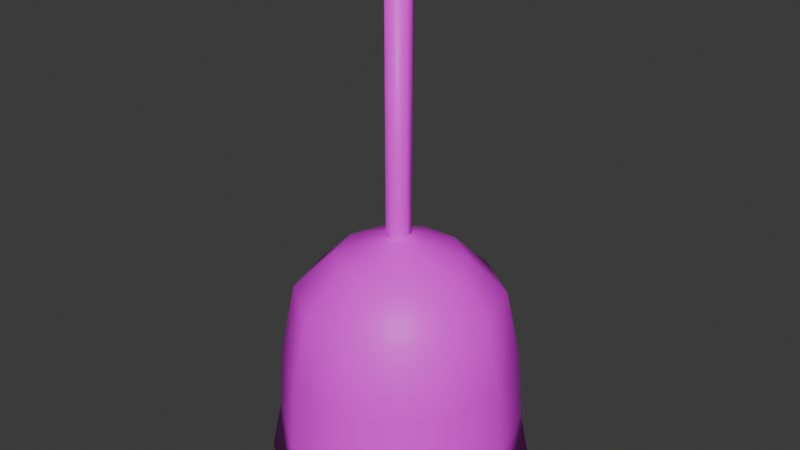 # Source: DenTreo_1.blend  (saved by Blender 4.2.66; exported with 4.5.12 LTS)
import bpy
from mathutils import Matrix  # noqa: F401  (used for matrix-valued properties, if any)

bpy.ops.wm.read_factory_settings(use_empty=True)
scene = bpy.context.scene
scene.name = 'Scene'

# ---- collections
col_collection = bpy.data.collections.new('Collection'); scene.collection.children.link(col_collection)

# ---- images (referenced by path relative to the original .blend; pixels are not part of the script)
import os
ASSET_DIR = os.environ.get("B2B_ASSET_DIR", "")  # directory of the original .blend (textures are referenced by path, not embedded)
HERE = os.path.dirname(os.path.abspath(__file__))  # packed textures are extracted next to this script under _unpacked/

def load_image(name, relpath, width, height, colorspace="sRGB"):
    """Load a texture the original file referenced (path relative to the .blend, or extracted next to this script)."""
    p = next((c for c in (os.path.join(HERE, relpath), os.path.join(ASSET_DIR, relpath)) if relpath and os.path.exists(c)), "")
    if p:
        img = bpy.data.images.load(p, check_existing=True)
        img.name = name
    else:  # same state as the original file: an image datablock whose file is absent (Cycles renders it pink)
        img = bpy.data.images.new(name, width, height)
        img.source = "FILE"
        img.filepath = "//" + (relpath or name)
    img.colorspace_settings.name = colorspace
    return img
img_143086968_2856368904622192_1959732218791162458_n_png_001 = load_image('143086968_2856368904622192_1959732218791162458_n.png.001', '143086968_2856368904622192_1959732218791162458_n.png', 1024, 1024, 'sRGB')

# ---- materials (node trees are filled in below, after node groups)
mat_material = bpy.data.materials.new('Material')
mat_material.alpha_threshold = 0.0
mat_material.use_transparent_shadow = False
mat_material.roughness = 0.5
mat_material.line_color = (0.0, 0.0, 0.0, 1.0)

# ---- material node trees
mat_material.use_nodes = True; mat_material.node_tree.nodes.clear()
_N = mat_material.node_tree.nodes; _L = mat_material.node_tree.links
n0 = _N.new('ShaderNodeOutputMaterial'); n0.name = 'Material Output'; n0.location = (300, 300)
n1 = _N.new('ShaderNodeBsdfPrincipled'); n1.name = 'Principled BSDF'; n1.location = (10, 300)
n1.inputs[3].default_value = 1.45
n2 = _N.new('ShaderNodeTexImage'); n2.name = 'Image Texture'; n2.location = (-280, 278)
n2.image = img_143086968_2856368904622192_1959732218791162458_n_png_001
_L.new(n1.outputs[0], n0.inputs[0])
_L.new(n2.outputs[0], n1.inputs[0])
n0.is_active_output = True

# ---- world
world_world = bpy.data.worlds.new('World'); scene.world = world_world
world_world.use_nodes = True; world_world.node_tree.nodes.clear()
_N = world_world.node_tree.nodes; _L = world_world.node_tree.links
n0 = _N.new('ShaderNodeOutputWorld'); n0.name = 'World Output'; n0.location = (300, 300)
n1 = _N.new('ShaderNodeBackground'); n1.name = 'Background'; n1.location = (10, 300)
n1.inputs[0].default_value = (0.05088, 0.05088, 0.05088, 1.0)
_L.new(n1.outputs[0], n0.inputs[0])
n0.is_active_output = True
world_world.color = (0.05088, 0.05088, 0.05088)
world_world.sun_shadow_jitter_overblur = 0.0

# ---- meshes
me_cube_001 = bpy.data.meshes.new('Cube.001')
me_cube_001.from_pydata([(1.181, 1.275e-09, 0.007725), (1.092, -3.853e-08, 0.4686), (1.051, -8.829e-08, 1.074), (0.9198, -1.452e-07, 1.718), (0.5602, -1.761e-07, 2.069), (0.2296, -1.886e-07, 2.211), (0.9551, -0.6939, 0.007725), (0.8834, -0.6418, 0.4686), (0.85, -0.6176, 1.074), (0.7442, -0.5407, 1.718), (0.4532, -0.3293, 2.069), (0.1857, -0.1349, 2.211), (0.3648, -1.123, 0.007725), (0.3374, -1.039, 0.4686), (0.3247, -0.9993, 1.074), (0.2842, -0.8748, 1.718), (0.1731, -0.5328, 2.069), (0.07094, -0.2183, 2.211), (-0.3648, -1.123, 0.007725), (-0.3374, -1.039, 0.4686), (-0.3247, -0.9993, 1.074), (-0.2842, -0.8748, 1.718), (-0.1731, -0.5328, 2.069), (-0.07094, -0.2183, 2.211), (-0.9551, -0.6939, 0.007725), (-0.8834, -0.6418, 0.4686), (-0.85, -0.6176, 1.074), (-0.7442, -0.5407, 1.718), (-0.4532, -0.3293, 2.069), (-0.1857, -0.1349, 2.211), (-1.181, 1.768e-09, 0.007725), (-1.092, 6.517e-09, 0.4686), (-1.051, 8.469e-08, 1.074), (-0.9198, 1.238e-07, 1.718), (-0.5602, 1.434e-07, 2.069), (-0.2296, 1.923e-07, 2.211), (-0.9551, 0.6939, 0.007725), (-0.8834, 0.6418, 0.4686), (-0.85, 0.6176, 1.074), (-0.7442, 0.5407, 1.718), (-0.4532, 0.3293, 2.069), (-0.1857, 0.1349, 2.211), (-0.3648, 1.123, 0.007725), (-0.3374, 1.039, 0.4686), (-0.3247, 0.9993, 1.074), (-0.2842, 0.8748, 1.718), (-0.1731, 0.5328, 2.069), (-0.07094, 0.2183, 2.211), (0.3648, 1.123, 0.007725), (0.3374, 1.039, 0.4686), (0.3247, 0.9993, 1.074), (0.2842, 0.8748, 1.718), (0.1731, 0.5328, 2.069), (0.07094, 0.2183, 2.211), (0.9551, 0.6939, 0.007725), (0.8834, 0.6418, 0.4686), (0.85, 0.6176, 1.074), (0.7442, 0.5407, 1.718), (0.4532, 0.3293, 2.069), (0.1857, 0.1349, 2.211), (-0.05328, 3.921e-08, 2.293), (0.05328, -4.104e-08, 2.293), (0.9551, -1.571e-09, 0.7237), (0.7727, -0.5614, 0.7237), (0.2952, -0.9084, 0.7237), (-0.2952, -0.9084, 0.7237), (-0.7727, -0.5614, 0.7237), (-0.9551, -1.171e-09, 0.7237), (-0.7727, 0.5614, 0.7237), (-0.2952, 0.9084, 0.7237), (0.2952, 0.9084, 0.7237), (0.7727, 0.5614, 0.7237)], [], [(3, 4, 10, 9), (1, 2, 8, 7), (4, 5, 11, 10), (2, 3, 9, 8), (0, 1, 7, 6), (9, 10, 16, 15), (7, 8, 14, 13), (10, 11, 17, 16), (8, 9, 15, 14), (6, 7, 13, 12), (15, 16, 22, 21), (13, 14, 20, 19), (16, 17, 23, 22), (14, 15, 21, 20), (12, 13, 19, 18), (21, 22, 28, 27), (19, 20, 26, 25), (22, 23, 29, 28), (20, 21, 27, 26), (18, 19, 25, 24), (27, 28, 34, 33), (25, 26, 32, 31), (28, 29, 35, 34), (26, 27, 33, 32), (24, 25, 31, 30), (33, 34, 40, 39), (31, 32, 38, 37), (34, 35, 41, 40), (32, 33, 39, 38), (30, 31, 37, 36), (39, 40, 46, 45), (37, 38, 44, 43), (40, 41, 47, 46), (38, 39, 45, 44), (36, 37, 43, 42), (45, 46, 52, 51), (43, 44, 50, 49), (46, 47, 53, 52), (44, 45, 51, 50), (42, 43, 49, 48), (51, 52, 58, 57), (49, 50, 56, 55), (52, 53, 59, 58), (50, 51, 57, 56), (48, 49, 55, 54), (57, 58, 4, 3), (55, 56, 2, 1), (58, 59, 5, 4), (56, 57, 3, 2), (54, 55, 1, 0), (23, 60, 35, 29), (60, 47, 41, 35), (17, 61, 60, 23), (61, 53, 47, 60), (11, 5, 61, 17), (5, 59, 53, 61), (54, 0, 62, 71), (42, 48, 70, 69), (18, 24, 66, 65), (48, 54, 71, 70), (24, 30, 67, 66), (0, 6, 63, 62), (30, 36, 68, 67), (6, 12, 64, 63), (36, 42, 69, 68), (12, 18, 65, 64)])
me_cube_001.polygons.foreach_set('use_smooth', [True] * 66)
_uv = me_cube_001.uv_layers.new(name='UVMap')
_uv.uv.foreach_set('vector', [0.6016, 0.4464, 0.5879, 0.4376, 0.5838, 0.4376, 0.5949, 0.4464, 0.6014, 0.4787, 0.6066, 0.4625, 0.599, 0.4625, 0.5947, 0.4787, 0.5879, 0.4376, 0.5753, 0.434, 0.5736, 0.434, 0.5838, 0.4376, 0.6066, 0.4625, 0.6016, 0.4464, 0.5949, 0.4464, 0.599, 0.4625, 0.5915, 0.4893, 0.6014, 0.4787, 0.5947, 0.4787, 0.5867, 0.4893, 0.5949, 0.4464, 0.5838, 0.4376, 0.5732, 0.4376, 0.5774, 0.4464, 0.5947, 0.4787, 0.599, 0.4625, 0.5789, 0.4625, 0.5773, 0.4787, 0.5838, 0.4376, 0.5736, 0.434, 0.5693, 0.434, 0.5732, 0.4376, 0.599, 0.4625, 0.5949, 0.4464, 0.5774, 0.4464, 0.5789, 0.4625, 0.5867, 0.4893, 0.5947, 0.4787, 0.5773, 0.4787, 0.5743, 0.4893, 0.5774, 0.4464, 0.5732, 0.4376, 0.56, 0.4376, 0.5557, 0.4464, 0.5773, 0.4787, 0.5789, 0.4625, 0.5542, 0.4625, 0.5558, 0.4787, 0.5732, 0.4376, 0.5693, 0.434, 0.5639, 0.434, 0.56, 0.4376, 0.5789, 0.4625, 0.5774, 0.4464, 0.5557, 0.4464, 0.5542, 0.4625, 0.5743, 0.4893, 0.5773, 0.4787, 0.5558, 0.4787, 0.5588, 0.4893, 0.5557, 0.4464, 0.56, 0.4376, 0.5493, 0.4376, 0.5382, 0.4464, 0.5558, 0.4787, 0.5542, 0.4625, 0.5341, 0.4625, 0.5384, 0.4787, 0.56, 0.4376, 0.5639, 0.434, 0.5595, 0.434, 0.5493, 0.4376, 0.5542, 0.4625, 0.5557, 0.4464, 0.5382, 0.4464, 0.5341, 0.4625, 0.5588, 0.4893, 0.5558, 0.4787, 0.5384, 0.4787, 0.5464, 0.4893, 0.5382, 0.4464, 0.5493, 0.4376, 0.5452, 0.4376, 0.5315, 0.4464, 0.5384, 0.4787, 0.5341, 0.4625, 0.5265, 0.4625, 0.5317, 0.4787, 0.5493, 0.4376, 0.5595, 0.434, 0.5578, 0.434, 0.5452, 0.4376, 0.5341, 0.4625, 0.5382, 0.4464, 0.5315, 0.4464, 0.5265, 0.4625, 0.5464, 0.4893, 0.5384, 0.4787, 0.5317, 0.4787, 0.5416, 0.4893, 0.5315, 0.4464, 0.5452, 0.4376, 0.5493, 0.4376, 0.5382, 0.4464, 0.5317, 0.4787, 0.5265, 0.4625, 0.5341, 0.4625, 0.5384, 0.4787, 0.5452, 0.4376, 0.5578, 0.434, 0.5595, 0.434, 0.5493, 0.4376, 0.5265, 0.4625, 0.5315, 0.4464, 0.5382, 0.4464, 0.5341, 0.4625, 0.5416, 0.4893, 0.5317, 0.4787, 0.5384, 0.4787, 0.5464, 0.4893, 0.5382, 0.4464, 0.5493, 0.4376, 0.56, 0.4376, 0.5557, 0.4464, 0.5384, 0.4787, 0.5341, 0.4625, 0.5542, 0.4625, 0.5558, 0.4787, 0.5493, 0.4376, 0.5595, 0.434, 0.5639, 0.434, 0.56, 0.4376, 0.5341, 0.4625, 0.5382, 0.4464, 0.5557, 0.4464, 0.5542, 0.4625, 0.5464, 0.4893, 0.5384, 0.4787, 0.5558, 0.4787, 0.5588, 0.4893, 0.5557, 0.4464, 0.56, 0.4376, 0.5732, 0.4376, 0.5774, 0.4464, 0.5558, 0.4787, 0.5542, 0.4625, 0.5789, 0.4625, 0.5773, 0.4787, 0.56, 0.4376, 0.5639, 0.434, 0.5693, 0.434, 0.5732, 0.4376, 0.5542, 0.4625, 0.5557, 0.4464, 0.5774, 0.4464, 0.5789, 0.4625, 0.5588, 0.4893, 0.5558, 0.4787, 0.5773, 0.4787, 0.5743, 0.4893, 0.5774, 0.4464, 0.5732, 0.4376, 0.5838, 0.4376, 0.5949, 0.4464, 0.5773, 0.4787, 0.5789, 0.4625, 0.599, 0.4625, 0.5947, 0.4787, 0.5732, 0.4376, 0.5693, 0.434, 0.5736, 0.434, 0.5838, 0.4376, 0.5789, 0.4625, 0.5774, 0.4464, 0.5949, 0.4464, 0.599, 0.4625, 0.5743, 0.4893, 0.5773, 0.4787, 0.5947, 0.4787, 0.5867, 0.4893, 0.5949, 0.4464, 0.5838, 0.4376, 0.5879, 0.4376, 0.6016, 0.4464, 0.5947, 0.4787, 0.599, 0.4625, 0.6066, 0.4625, 0.6014, 0.4787, 0.5838, 0.4376, 0.5736, 0.434, 0.5753, 0.434, 0.5879, 0.4376, 0.599, 0.4625, 0.5949, 0.4464, 0.6016, 0.4464, 0.6066, 0.4625, 0.5867, 0.4893, 0.5947, 0.4787, 0.6014, 0.4787, 0.5915, 0.4893, 0.5639, 0.434, 0.5645, 0.432, 0.5578, 0.434, 0.5595, 0.434, 0.5645, 0.432, 0.5639, 0.434, 0.5595, 0.434, 0.5578, 0.434, 0.5693, 0.434, 0.5686, 0.432, 0.5645, 0.432, 0.5639, 0.434, 0.5686, 0.432, 0.5693, 0.434, 0.5639, 0.434, 0.5645, 0.432, 0.5736, 0.434, 0.5753, 0.434, 0.5686, 0.432, 0.5693, 0.434, 0.5753, 0.434, 0.5736, 0.434, 0.5693, 0.434, 0.5686, 0.432, 0.5867, 0.4893, 0.5915, 0.4893, 0.603, 0.4713, 0.596, 0.4713, 0.5588, 0.4893, 0.5743, 0.4893, 0.5778, 0.4713, 0.5553, 0.4713, 0.5588, 0.4893, 0.5464, 0.4893, 0.5371, 0.4713, 0.5553, 0.4713, 0.5743, 0.4893, 0.5867, 0.4893, 0.596, 0.4713, 0.5778, 0.4713, 0.5464, 0.4893, 0.5416, 0.4893, 0.5301, 0.4713, 0.5371, 0.4713, 0.5915, 0.4893, 0.5867, 0.4893, 0.596, 0.4713, 0.603, 0.4713, 0.5416, 0.4893, 0.5464, 0.4893, 0.5371, 0.4713, 0.5301, 0.4713, 0.5867, 0.4893, 0.5743, 0.4893, 0.5778, 0.4713, 0.596, 0.4713, 0.5464, 0.4893, 0.5588, 0.4893, 0.5553, 0.4713, 0.5371, 0.4713, 0.5743, 0.4893, 0.5588, 0.4893, 0.5553, 0.4713, 0.5778, 0.4713])
me_cube_001.materials.append(mat_material)
me_cube_001.update()
me_cylinder = bpy.data.meshes.new('Cylinder')
me_cylinder.from_pydata([(-0.1146, 0.9181, 19.23), (-0.1146, 0.9181, 41.27), (0.6672, 0.5416, 19.23), (0.6672, 0.5416, 41.27), (0.8603, -0.3044, 19.23), (0.8603, -0.3044, 41.27), (0.3193, -0.9828, 19.23), (0.3193, -0.9828, 41.27), (-0.5485, -0.9828, 19.23), (-0.5485, -0.9828, 41.27), (-1.09, -0.3044, 19.23), (-1.09, -0.3044, 41.27), (-0.8965, 0.5416, 19.23), (-0.8965, 0.5416, 41.27)], [], [(0, 1, 3, 2), (2, 3, 5, 4), (4, 5, 7, 6), (6, 7, 9, 8), (8, 9, 11, 10), (3, 1, 13, 11, 9, 7, 5), (10, 11, 13, 12), (12, 13, 1, 0)])
me_cylinder.polygons.foreach_set('use_smooth', [True] * 8)
_uv = me_cylinder.uv_layers.new(name='UVMap')
_uv.uv.foreach_set('vector', [0.9345, 0.4236, 0.9345, 0.4765, 0.9326, 0.4765, 0.9326, 0.4236, 0.9326, 0.4236, 0.9326, 0.4765, 0.9321, 0.4765, 0.9321, 0.4236, 0.9321, 0.4236, 0.9321, 0.4765, 0.9334, 0.4765, 0.9334, 0.4236, 0.9334, 0.4236, 0.9334, 0.4765, 0.9355, 0.4765, 0.9355, 0.4236, 0.9355, 0.4236, 0.9355, 0.4765, 0.9368, 0.4765, 0.9368, 0.4236, 0.9326, 0.4765, 0.9345, 0.4765, 0.9363, 0.4765, 0.9368, 0.4765, 0.9355, 0.4765, 0.9334, 0.4765, 0.9321, 0.4765, 0.9368, 0.4236, 0.9368, 0.4765, 0.9363, 0.4765, 0.9363, 0.4236, 0.9363, 0.4236, 0.9363, 0.4765, 0.9345, 0.4765, 0.9345, 0.4236])
me_cylinder.materials.append(mat_material)
me_cylinder.update()

# ---- objects
ob_den = bpy.data.objects.new('Den', me_cube_001)
ob_cylinder = bpy.data.objects.new('Cylinder', me_cylinder)

# ---- transforms, parenting, visibility, modifiers, constraints
ob_den.location = (0.0, 0.0, 0.0)
ob_den.scale = (0.1882, 0.1882, 0.1882)
ob_cylinder.location = (0.0, 0.0, 0.0)
ob_cylinder.scale = (0.02131, 0.02131, 0.02131)

# ---- collection membership
col_collection.objects.link(ob_den)
col_collection.objects.link(ob_cylinder)

# ---- scene / render settings (as saved in the file)
scene.frame_start = 1; scene.frame_end = 250; scene.frame_set(1)
scene.render.engine = 'BLENDER_EEVEE_NEXT'
bpy.context.view_layer.update()

# ---- added for rendering (the .blend has no active camera and no usable light): camera, sun
cam_auto = bpy.data.cameras.new('AutoCamera')
cam_auto.lens = 50.0
cam_auto.sensor_width = 36.0
cam_auto.clip_end = 1000.0
ob_auto_camera = bpy.data.objects.new('AutoCamera', cam_auto)
scene.collection.objects.link(ob_auto_camera)
ob_auto_camera.location = (0.990845, -1.18901, 1.23314)
ob_auto_camera.rotation_euler = (1.09748, -7.21219e-08, 0.694738)
scene.camera = ob_auto_camera
light_auto_sun = bpy.data.lights.new('AutoSun', 'SUN')
light_auto_sun.energy = 3.0
light_auto_sun.angle = 0.0523599
ob_auto_sun = bpy.data.objects.new('AutoSun', light_auto_sun)
scene.collection.objects.link(ob_auto_sun)
ob_auto_sun.rotation_euler = (0.872665, 0.174533, 0.523599)
bpy.context.view_layer.update()
